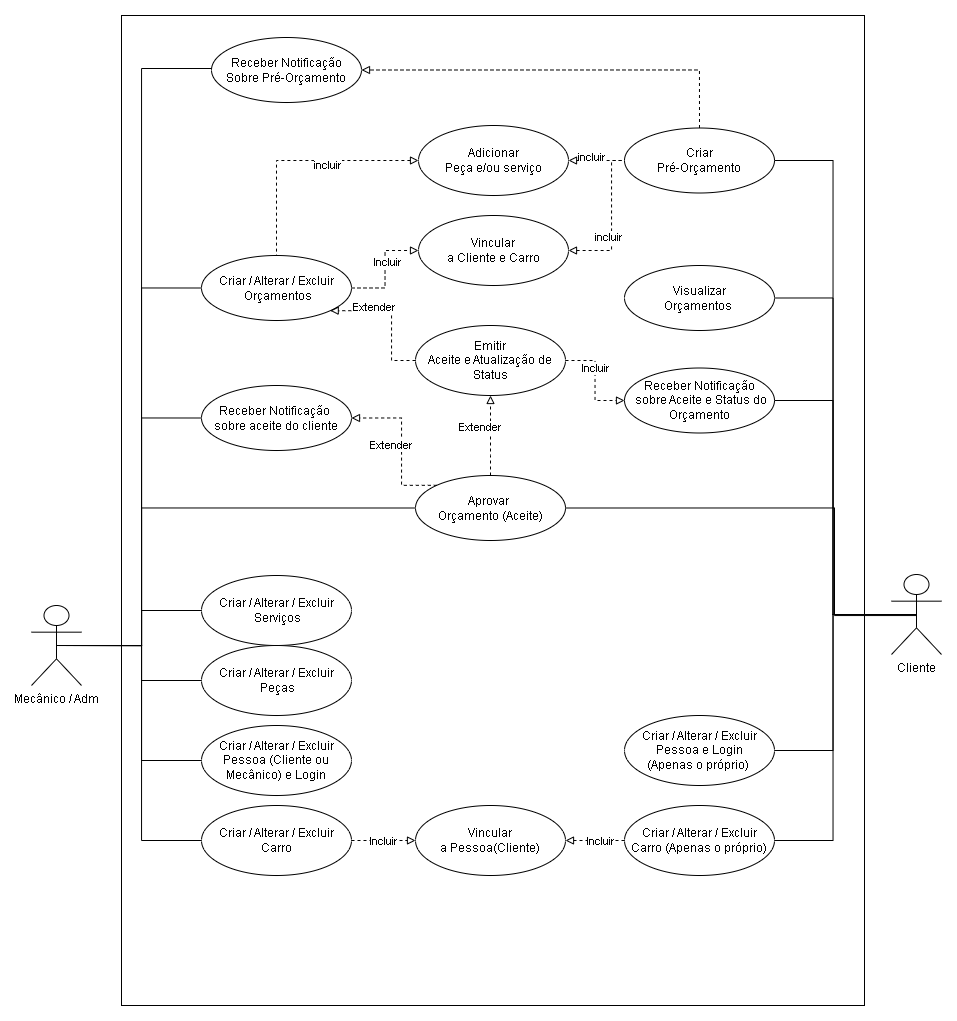

The diagram above was exported from draw.io. Its source (the exported page's mxGraphModel, read from the mxfile embedded in the PNG):
<mxGraphModel dx="1581" dy="639" grid="1" gridSize="10" guides="1" tooltips="1" connect="1" arrows="1" fold="1" page="1" pageScale="1" pageWidth="827" pageHeight="1169" math="0" shadow="0">
  <root>
    <mxCell id="0" />
    <mxCell id="1" parent="0" />
    <mxCell id="y42OrjSeI0-JP4HHdPTN-3" value="" style="rounded=0;whiteSpace=wrap;html=1;" vertex="1" parent="1">
      <mxGeometry x="130" y="530" width="743" height="990" as="geometry" />
    </mxCell>
    <mxCell id="y42OrjSeI0-JP4HHdPTN-4" value="Criar / Alterar / Excluir&lt;br style=&quot;border-color: var(--border-color);&quot;&gt;&lt;span style=&quot;&quot;&gt;&amp;nbsp;Serviços&lt;/span&gt;" style="ellipse;whiteSpace=wrap;html=1;" vertex="1" parent="1">
      <mxGeometry x="210" y="1090" width="150" height="70" as="geometry" />
    </mxCell>
    <mxCell id="y42OrjSeI0-JP4HHdPTN-8" style="edgeStyle=orthogonalEdgeStyle;rounded=0;orthogonalLoop=1;jettySize=auto;html=1;exitX=0.5;exitY=0.5;exitDx=0;exitDy=0;exitPerimeter=0;entryX=0;entryY=0.5;entryDx=0;entryDy=0;endArrow=none;endFill=0;" edge="1" parent="1" source="y42OrjSeI0-JP4HHdPTN-5" target="y42OrjSeI0-JP4HHdPTN-4">
      <mxGeometry relative="1" as="geometry" />
    </mxCell>
    <mxCell id="y42OrjSeI0-JP4HHdPTN-17" style="edgeStyle=orthogonalEdgeStyle;shape=connector;rounded=0;orthogonalLoop=1;jettySize=auto;html=1;exitX=0.5;exitY=0.5;exitDx=0;exitDy=0;exitPerimeter=0;entryX=0;entryY=0.5;entryDx=0;entryDy=0;labelBackgroundColor=default;strokeColor=default;fontFamily=Helvetica;fontSize=11;fontColor=default;endArrow=none;endFill=0;" edge="1" parent="1" source="y42OrjSeI0-JP4HHdPTN-5" target="y42OrjSeI0-JP4HHdPTN-9">
      <mxGeometry relative="1" as="geometry" />
    </mxCell>
    <mxCell id="y42OrjSeI0-JP4HHdPTN-18" style="edgeStyle=orthogonalEdgeStyle;shape=connector;rounded=0;orthogonalLoop=1;jettySize=auto;html=1;exitX=0.5;exitY=0.5;exitDx=0;exitDy=0;exitPerimeter=0;entryX=0;entryY=0.5;entryDx=0;entryDy=0;labelBackgroundColor=default;strokeColor=default;fontFamily=Helvetica;fontSize=11;fontColor=default;endArrow=none;endFill=0;" edge="1" parent="1" source="y42OrjSeI0-JP4HHdPTN-5" target="y42OrjSeI0-JP4HHdPTN-10">
      <mxGeometry relative="1" as="geometry" />
    </mxCell>
    <mxCell id="y42OrjSeI0-JP4HHdPTN-20" style="edgeStyle=orthogonalEdgeStyle;shape=connector;rounded=0;orthogonalLoop=1;jettySize=auto;html=1;exitX=0.5;exitY=0.5;exitDx=0;exitDy=0;exitPerimeter=0;entryX=0;entryY=0.5;entryDx=0;entryDy=0;labelBackgroundColor=default;strokeColor=default;fontFamily=Helvetica;fontSize=11;fontColor=default;endArrow=none;endFill=0;" edge="1" parent="1" source="y42OrjSeI0-JP4HHdPTN-5" target="y42OrjSeI0-JP4HHdPTN-19">
      <mxGeometry relative="1" as="geometry" />
    </mxCell>
    <mxCell id="y42OrjSeI0-JP4HHdPTN-29" style="edgeStyle=orthogonalEdgeStyle;shape=connector;rounded=0;orthogonalLoop=1;jettySize=auto;html=1;exitX=0.5;exitY=0.5;exitDx=0;exitDy=0;exitPerimeter=0;entryX=0;entryY=0.5;entryDx=0;entryDy=0;labelBackgroundColor=default;strokeColor=default;fontFamily=Helvetica;fontSize=11;fontColor=default;endArrow=none;endFill=0;" edge="1" parent="1" source="y42OrjSeI0-JP4HHdPTN-5" target="y42OrjSeI0-JP4HHdPTN-28">
      <mxGeometry relative="1" as="geometry" />
    </mxCell>
    <mxCell id="y42OrjSeI0-JP4HHdPTN-46" style="edgeStyle=orthogonalEdgeStyle;shape=connector;rounded=0;orthogonalLoop=1;jettySize=auto;html=1;exitX=0.5;exitY=0.5;exitDx=0;exitDy=0;exitPerimeter=0;entryX=0;entryY=0.5;entryDx=0;entryDy=0;labelBackgroundColor=default;strokeColor=default;fontFamily=Helvetica;fontSize=11;fontColor=default;endArrow=none;endFill=0;" edge="1" parent="1" source="y42OrjSeI0-JP4HHdPTN-5" target="y42OrjSeI0-JP4HHdPTN-41">
      <mxGeometry relative="1" as="geometry">
        <Array as="points">
          <mxPoint x="150" y="1160" />
          <mxPoint x="150" y="1023" />
        </Array>
      </mxGeometry>
    </mxCell>
    <mxCell id="y42OrjSeI0-JP4HHdPTN-70" style="edgeStyle=orthogonalEdgeStyle;shape=connector;rounded=0;orthogonalLoop=1;jettySize=auto;html=1;exitX=0.5;exitY=0.5;exitDx=0;exitDy=0;exitPerimeter=0;entryX=0;entryY=0.5;entryDx=0;entryDy=0;labelBackgroundColor=default;strokeColor=default;fontFamily=Helvetica;fontSize=11;fontColor=default;endArrow=none;endFill=0;" edge="1" parent="1" source="y42OrjSeI0-JP4HHdPTN-5" target="y42OrjSeI0-JP4HHdPTN-68">
      <mxGeometry relative="1" as="geometry">
        <Array as="points">
          <mxPoint x="150" y="1160" />
          <mxPoint x="150" y="583" />
        </Array>
      </mxGeometry>
    </mxCell>
    <mxCell id="y42OrjSeI0-JP4HHdPTN-89" style="edgeStyle=orthogonalEdgeStyle;shape=connector;rounded=0;orthogonalLoop=1;jettySize=auto;html=1;exitX=0.5;exitY=0.5;exitDx=0;exitDy=0;exitPerimeter=0;entryX=0;entryY=0.5;entryDx=0;entryDy=0;labelBackgroundColor=default;strokeColor=default;fontFamily=Helvetica;fontSize=11;fontColor=default;endArrow=none;endFill=0;" edge="1" parent="1" source="y42OrjSeI0-JP4HHdPTN-5" target="y42OrjSeI0-JP4HHdPTN-88">
      <mxGeometry relative="1" as="geometry">
        <Array as="points">
          <mxPoint x="150" y="1160" />
          <mxPoint x="150" y="933" />
        </Array>
      </mxGeometry>
    </mxCell>
    <mxCell id="y42OrjSeI0-JP4HHdPTN-5" value="Mecânico / Adm" style="shape=umlActor;verticalLabelPosition=bottom;verticalAlign=top;html=1;" vertex="1" parent="1">
      <mxGeometry x="40" y="1120" width="50" height="80" as="geometry" />
    </mxCell>
    <mxCell id="y42OrjSeI0-JP4HHdPTN-25" style="edgeStyle=orthogonalEdgeStyle;shape=connector;rounded=0;orthogonalLoop=1;jettySize=auto;html=1;exitX=1;exitY=0.5;exitDx=0;exitDy=0;entryX=0;entryY=0.5;entryDx=0;entryDy=0;labelBackgroundColor=default;strokeColor=none;fontFamily=Helvetica;fontSize=11;fontColor=default;endArrow=classic;fillColor=none;gradientColor=none;" edge="1" parent="1" source="y42OrjSeI0-JP4HHdPTN-9" target="y42OrjSeI0-JP4HHdPTN-24">
      <mxGeometry relative="1" as="geometry" />
    </mxCell>
    <mxCell id="y42OrjSeI0-JP4HHdPTN-26" style="edgeStyle=orthogonalEdgeStyle;shape=connector;rounded=0;orthogonalLoop=1;jettySize=auto;html=1;exitX=1;exitY=0.5;exitDx=0;exitDy=0;entryX=0;entryY=0.5;entryDx=0;entryDy=0;dashed=1;labelBackgroundColor=default;strokeColor=default;fontFamily=Helvetica;fontSize=11;fontColor=default;startArrow=none;startFill=0;endArrow=block;endFill=0;" edge="1" parent="1" source="y42OrjSeI0-JP4HHdPTN-9" target="y42OrjSeI0-JP4HHdPTN-24">
      <mxGeometry relative="1" as="geometry" />
    </mxCell>
    <mxCell id="y42OrjSeI0-JP4HHdPTN-27" value="Incluir" style="edgeLabel;html=1;align=center;verticalAlign=middle;resizable=0;points=[];fontSize=11;fontFamily=Helvetica;fontColor=default;" vertex="1" connectable="0" parent="y42OrjSeI0-JP4HHdPTN-26">
      <mxGeometry x="0.1554" y="-2" relative="1" as="geometry">
        <mxPoint as="offset" />
      </mxGeometry>
    </mxCell>
    <mxCell id="y42OrjSeI0-JP4HHdPTN-9" value="Criar / Alterar / Excluir&lt;br style=&quot;border-color: var(--border-color);&quot;&gt;&lt;span style=&quot;&quot;&gt;&amp;nbsp;Orçamentos&lt;/span&gt;" style="ellipse;whiteSpace=wrap;html=1;" vertex="1" parent="1">
      <mxGeometry x="210" y="770" width="150" height="65" as="geometry" />
    </mxCell>
    <mxCell id="y42OrjSeI0-JP4HHdPTN-10" value="Criar / Alterar / Excluir&lt;br style=&quot;border-color: var(--border-color);&quot;&gt;&lt;span style=&quot;&quot;&gt;&amp;nbsp;Peças&lt;/span&gt;" style="ellipse;whiteSpace=wrap;html=1;" vertex="1" parent="1">
      <mxGeometry x="210" y="1160" width="150" height="70" as="geometry" />
    </mxCell>
    <mxCell id="y42OrjSeI0-JP4HHdPTN-13" style="edgeStyle=orthogonalEdgeStyle;rounded=0;orthogonalLoop=1;jettySize=auto;html=1;exitX=0;exitY=0.5;exitDx=0;exitDy=0;dashed=1;endArrow=none;endFill=0;startArrow=block;startFill=0;" edge="1" parent="1" source="y42OrjSeI0-JP4HHdPTN-12" target="y42OrjSeI0-JP4HHdPTN-9">
      <mxGeometry relative="1" as="geometry" />
    </mxCell>
    <mxCell id="y42OrjSeI0-JP4HHdPTN-14" value="incluir" style="edgeLabel;html=1;align=center;verticalAlign=middle;resizable=0;points=[];" vertex="1" connectable="0" parent="y42OrjSeI0-JP4HHdPTN-13">
      <mxGeometry x="-0.2272" y="4" relative="1" as="geometry">
        <mxPoint as="offset" />
      </mxGeometry>
    </mxCell>
    <mxCell id="y42OrjSeI0-JP4HHdPTN-12" value="Adicionar&lt;br&gt;Peça e/ou serviço" style="ellipse;whiteSpace=wrap;html=1;" vertex="1" parent="1">
      <mxGeometry x="427" y="640" width="150" height="70" as="geometry" />
    </mxCell>
    <mxCell id="y42OrjSeI0-JP4HHdPTN-19" value="Criar / Alterar / Excluir&lt;br style=&quot;border-color: var(--border-color);&quot;&gt;Pessoa (Cliente ou Mecânico) e Login" style="ellipse;whiteSpace=wrap;html=1;" vertex="1" parent="1">
      <mxGeometry x="210" y="1240" width="150" height="70" as="geometry" />
    </mxCell>
    <mxCell id="y42OrjSeI0-JP4HHdPTN-24" value="Vincular&lt;br&gt;a Cliente e Carro" style="ellipse;whiteSpace=wrap;html=1;" vertex="1" parent="1">
      <mxGeometry x="427" y="730" width="150" height="70" as="geometry" />
    </mxCell>
    <mxCell id="y42OrjSeI0-JP4HHdPTN-33" style="edgeStyle=orthogonalEdgeStyle;shape=connector;rounded=0;orthogonalLoop=1;jettySize=auto;html=1;exitX=1;exitY=0.5;exitDx=0;exitDy=0;entryX=0;entryY=0.5;entryDx=0;entryDy=0;dashed=1;labelBackgroundColor=default;strokeColor=default;fontFamily=Helvetica;fontSize=11;fontColor=default;startArrow=none;startFill=0;endArrow=block;endFill=0;" edge="1" parent="1" source="y42OrjSeI0-JP4HHdPTN-28" target="y42OrjSeI0-JP4HHdPTN-30">
      <mxGeometry relative="1" as="geometry" />
    </mxCell>
    <mxCell id="y42OrjSeI0-JP4HHdPTN-34" value="Incluir" style="edgeLabel;html=1;align=center;verticalAlign=middle;resizable=0;points=[];fontSize=11;fontFamily=Helvetica;fontColor=default;" vertex="1" connectable="0" parent="y42OrjSeI0-JP4HHdPTN-33">
      <mxGeometry x="-0.3937" y="1" relative="1" as="geometry">
        <mxPoint x="13" y="1" as="offset" />
      </mxGeometry>
    </mxCell>
    <mxCell id="y42OrjSeI0-JP4HHdPTN-28" value="Criar / Alterar / Excluir&lt;br style=&quot;border-color: var(--border-color);&quot;&gt;Carro" style="ellipse;whiteSpace=wrap;html=1;" vertex="1" parent="1">
      <mxGeometry x="210" y="1320" width="150" height="70" as="geometry" />
    </mxCell>
    <mxCell id="y42OrjSeI0-JP4HHdPTN-30" value="Vincular&lt;br&gt;a Pessoa(Cliente)" style="ellipse;whiteSpace=wrap;html=1;" vertex="1" parent="1">
      <mxGeometry x="424" y="1320" width="150" height="70" as="geometry" />
    </mxCell>
    <mxCell id="y42OrjSeI0-JP4HHdPTN-55" style="edgeStyle=orthogonalEdgeStyle;shape=connector;rounded=0;orthogonalLoop=1;jettySize=auto;html=1;exitX=1;exitY=0.5;exitDx=0;exitDy=0;entryX=0;entryY=0.5;entryDx=0;entryDy=0;dashed=1;labelBackgroundColor=default;strokeColor=default;fontFamily=Helvetica;fontSize=11;fontColor=default;startArrow=none;startFill=0;endArrow=block;endFill=0;" edge="1" parent="1" source="y42OrjSeI0-JP4HHdPTN-38" target="y42OrjSeI0-JP4HHdPTN-50">
      <mxGeometry relative="1" as="geometry" />
    </mxCell>
    <mxCell id="y42OrjSeI0-JP4HHdPTN-56" value="Incluir" style="edgeLabel;html=1;align=center;verticalAlign=middle;resizable=0;points=[];fontSize=11;fontFamily=Helvetica;fontColor=default;" vertex="1" connectable="0" parent="y42OrjSeI0-JP4HHdPTN-55">
      <mxGeometry x="-0.2641" relative="1" as="geometry">
        <mxPoint as="offset" />
      </mxGeometry>
    </mxCell>
    <mxCell id="y42OrjSeI0-JP4HHdPTN-38" value="Emitir&lt;br&gt;Aceite e Atualização de Status" style="ellipse;whiteSpace=wrap;html=1;" vertex="1" parent="1">
      <mxGeometry x="424" y="840" width="150" height="70" as="geometry" />
    </mxCell>
    <mxCell id="y42OrjSeI0-JP4HHdPTN-41" value="Aprovar&amp;nbsp;&lt;br&gt;Orçamento (Aceite)" style="ellipse;whiteSpace=wrap;html=1;" vertex="1" parent="1">
      <mxGeometry x="424" y="990" width="150" height="65" as="geometry" />
    </mxCell>
    <mxCell id="y42OrjSeI0-JP4HHdPTN-44" style="edgeStyle=orthogonalEdgeStyle;shape=connector;rounded=0;orthogonalLoop=1;jettySize=auto;html=1;exitX=0.5;exitY=0;exitDx=0;exitDy=0;entryX=0.5;entryY=1;entryDx=0;entryDy=0;dashed=1;labelBackgroundColor=default;strokeColor=default;fontFamily=Helvetica;fontSize=11;fontColor=default;startArrow=none;startFill=0;endArrow=block;endFill=0;" edge="1" parent="1" source="y42OrjSeI0-JP4HHdPTN-41" target="y42OrjSeI0-JP4HHdPTN-38">
      <mxGeometry relative="1" as="geometry">
        <mxPoint x="434" y="925" as="sourcePoint" />
        <mxPoint x="348" y="835" as="targetPoint" />
        <Array as="points">
          <mxPoint x="499" y="970" />
          <mxPoint x="499" y="970" />
        </Array>
      </mxGeometry>
    </mxCell>
    <mxCell id="y42OrjSeI0-JP4HHdPTN-45" value="Extender" style="edgeLabel;html=1;align=center;verticalAlign=middle;resizable=0;points=[];fontSize=11;fontFamily=Helvetica;fontColor=default;" vertex="1" connectable="0" parent="y42OrjSeI0-JP4HHdPTN-44">
      <mxGeometry x="0.1554" y="-2" relative="1" as="geometry">
        <mxPoint x="-13" y="-2" as="offset" />
      </mxGeometry>
    </mxCell>
    <mxCell id="y42OrjSeI0-JP4HHdPTN-49" style="edgeStyle=orthogonalEdgeStyle;shape=connector;rounded=0;orthogonalLoop=1;jettySize=auto;html=1;exitX=0.5;exitY=0.5;exitDx=0;exitDy=0;exitPerimeter=0;entryX=1;entryY=0.5;entryDx=0;entryDy=0;labelBackgroundColor=default;strokeColor=default;fontFamily=Helvetica;fontSize=11;fontColor=default;endArrow=none;endFill=0;" edge="1" parent="1" source="y42OrjSeI0-JP4HHdPTN-47" target="y42OrjSeI0-JP4HHdPTN-48">
      <mxGeometry relative="1" as="geometry" />
    </mxCell>
    <mxCell id="y42OrjSeI0-JP4HHdPTN-51" style="edgeStyle=orthogonalEdgeStyle;shape=connector;rounded=0;orthogonalLoop=1;jettySize=auto;html=1;exitX=0.5;exitY=0.5;exitDx=0;exitDy=0;exitPerimeter=0;entryX=1;entryY=0.5;entryDx=0;entryDy=0;labelBackgroundColor=default;strokeColor=default;fontFamily=Helvetica;fontSize=11;fontColor=default;endArrow=none;endFill=0;" edge="1" parent="1" source="y42OrjSeI0-JP4HHdPTN-47" target="y42OrjSeI0-JP4HHdPTN-50">
      <mxGeometry relative="1" as="geometry" />
    </mxCell>
    <mxCell id="y42OrjSeI0-JP4HHdPTN-59" style="edgeStyle=orthogonalEdgeStyle;shape=connector;rounded=0;orthogonalLoop=1;jettySize=auto;html=1;exitX=0.5;exitY=0.5;exitDx=0;exitDy=0;exitPerimeter=0;entryX=1;entryY=0.5;entryDx=0;entryDy=0;labelBackgroundColor=default;strokeColor=default;fontFamily=Helvetica;fontSize=11;fontColor=default;endArrow=none;endFill=0;" edge="1" parent="1" source="y42OrjSeI0-JP4HHdPTN-47" target="y42OrjSeI0-JP4HHdPTN-57">
      <mxGeometry relative="1" as="geometry" />
    </mxCell>
    <mxCell id="y42OrjSeI0-JP4HHdPTN-67" style="edgeStyle=orthogonalEdgeStyle;shape=connector;rounded=0;orthogonalLoop=1;jettySize=auto;html=1;exitX=0.5;exitY=0.5;exitDx=0;exitDy=0;exitPerimeter=0;entryX=1;entryY=0.5;entryDx=0;entryDy=0;labelBackgroundColor=default;strokeColor=default;fontFamily=Helvetica;fontSize=11;fontColor=default;endArrow=none;endFill=0;" edge="1" parent="1" source="y42OrjSeI0-JP4HHdPTN-47" target="y42OrjSeI0-JP4HHdPTN-41">
      <mxGeometry relative="1" as="geometry">
        <Array as="points">
          <mxPoint x="843" y="1130" />
          <mxPoint x="843" y="1023" />
        </Array>
      </mxGeometry>
    </mxCell>
    <mxCell id="y42OrjSeI0-JP4HHdPTN-86" style="edgeStyle=orthogonalEdgeStyle;shape=connector;rounded=0;orthogonalLoop=1;jettySize=auto;html=1;exitX=0.5;exitY=0.5;exitDx=0;exitDy=0;exitPerimeter=0;entryX=1;entryY=0.5;entryDx=0;entryDy=0;labelBackgroundColor=default;strokeColor=default;fontFamily=Helvetica;fontSize=11;fontColor=default;endArrow=none;endFill=0;" edge="1" parent="1" source="y42OrjSeI0-JP4HHdPTN-47" target="y42OrjSeI0-JP4HHdPTN-79">
      <mxGeometry relative="1" as="geometry" />
    </mxCell>
    <mxCell id="y42OrjSeI0-JP4HHdPTN-87" style="edgeStyle=orthogonalEdgeStyle;shape=connector;rounded=0;orthogonalLoop=1;jettySize=auto;html=1;exitX=0.5;exitY=0.5;exitDx=0;exitDy=0;exitPerimeter=0;entryX=1;entryY=0.5;entryDx=0;entryDy=0;labelBackgroundColor=default;strokeColor=default;fontFamily=Helvetica;fontSize=11;fontColor=default;endArrow=none;endFill=0;" edge="1" parent="1" source="y42OrjSeI0-JP4HHdPTN-47" target="y42OrjSeI0-JP4HHdPTN-78">
      <mxGeometry relative="1" as="geometry" />
    </mxCell>
    <mxCell id="y42OrjSeI0-JP4HHdPTN-47" value="Cliente" style="shape=umlActor;verticalLabelPosition=bottom;verticalAlign=top;html=1;" vertex="1" parent="1">
      <mxGeometry x="900" y="1089" width="50" height="80" as="geometry" />
    </mxCell>
    <mxCell id="y42OrjSeI0-JP4HHdPTN-48" value="Visualizar&lt;br&gt;Orçamentos&amp;nbsp;" style="ellipse;whiteSpace=wrap;html=1;" vertex="1" parent="1">
      <mxGeometry x="633" y="780" width="150" height="65" as="geometry" />
    </mxCell>
    <mxCell id="y42OrjSeI0-JP4HHdPTN-50" value="Receber Notificação&lt;br&gt;&amp;nbsp;sobre Aceite e Status do Orçamento" style="ellipse;whiteSpace=wrap;html=1;" vertex="1" parent="1">
      <mxGeometry x="633" y="882.5" width="150" height="65" as="geometry" />
    </mxCell>
    <mxCell id="y42OrjSeI0-JP4HHdPTN-72" style="edgeStyle=orthogonalEdgeStyle;shape=connector;rounded=0;orthogonalLoop=1;jettySize=auto;html=1;exitX=0.5;exitY=0;exitDx=0;exitDy=0;entryX=1;entryY=0.5;entryDx=0;entryDy=0;dashed=1;labelBackgroundColor=default;strokeColor=default;fontFamily=Helvetica;fontSize=11;fontColor=default;startArrow=none;startFill=0;endArrow=block;endFill=0;" edge="1" parent="1" source="y42OrjSeI0-JP4HHdPTN-57" target="y42OrjSeI0-JP4HHdPTN-68">
      <mxGeometry relative="1" as="geometry" />
    </mxCell>
    <mxCell id="y42OrjSeI0-JP4HHdPTN-57" value="Criar&lt;br&gt;Pré-Orçamento" style="ellipse;whiteSpace=wrap;html=1;" vertex="1" parent="1">
      <mxGeometry x="633" y="642.5" width="150" height="65" as="geometry" />
    </mxCell>
    <mxCell id="y42OrjSeI0-JP4HHdPTN-61" style="edgeStyle=orthogonalEdgeStyle;rounded=0;orthogonalLoop=1;jettySize=auto;html=1;exitX=1;exitY=0.5;exitDx=0;exitDy=0;dashed=1;endArrow=none;endFill=0;startArrow=block;startFill=0;entryX=0;entryY=0.5;entryDx=0;entryDy=0;" edge="1" parent="1" source="y42OrjSeI0-JP4HHdPTN-12" target="y42OrjSeI0-JP4HHdPTN-57">
      <mxGeometry relative="1" as="geometry">
        <mxPoint x="437" y="685" as="sourcePoint" />
        <mxPoint x="295" y="780" as="targetPoint" />
      </mxGeometry>
    </mxCell>
    <mxCell id="y42OrjSeI0-JP4HHdPTN-62" value="incluir" style="edgeLabel;html=1;align=center;verticalAlign=middle;resizable=0;points=[];" vertex="1" connectable="0" parent="y42OrjSeI0-JP4HHdPTN-61">
      <mxGeometry x="-0.2272" y="4" relative="1" as="geometry">
        <mxPoint as="offset" />
      </mxGeometry>
    </mxCell>
    <mxCell id="y42OrjSeI0-JP4HHdPTN-68" value="Receber Notificação&lt;br&gt;Sobre Pré-Orçamento" style="ellipse;whiteSpace=wrap;html=1;" vertex="1" parent="1">
      <mxGeometry x="220" y="552" width="150" height="65" as="geometry" />
    </mxCell>
    <mxCell id="y42OrjSeI0-JP4HHdPTN-74" style="edgeStyle=orthogonalEdgeStyle;rounded=0;orthogonalLoop=1;jettySize=auto;html=1;exitX=1;exitY=0.5;exitDx=0;exitDy=0;dashed=1;endArrow=none;endFill=0;startArrow=block;startFill=0;entryX=0;entryY=0.5;entryDx=0;entryDy=0;" edge="1" parent="1" source="y42OrjSeI0-JP4HHdPTN-24" target="y42OrjSeI0-JP4HHdPTN-57">
      <mxGeometry relative="1" as="geometry">
        <mxPoint x="587" y="685" as="sourcePoint" />
        <mxPoint x="643" y="685" as="targetPoint" />
        <Array as="points">
          <mxPoint x="620" y="765" />
          <mxPoint x="620" y="675" />
        </Array>
      </mxGeometry>
    </mxCell>
    <mxCell id="y42OrjSeI0-JP4HHdPTN-75" value="incluir" style="edgeLabel;html=1;align=center;verticalAlign=middle;resizable=0;points=[];" vertex="1" connectable="0" parent="y42OrjSeI0-JP4HHdPTN-74">
      <mxGeometry x="-0.2272" y="4" relative="1" as="geometry">
        <mxPoint as="offset" />
      </mxGeometry>
    </mxCell>
    <mxCell id="y42OrjSeI0-JP4HHdPTN-78" value="Criar / Alterar / Excluir&lt;br style=&quot;border-color: var(--border-color);&quot;&gt;Pessoa e Login &lt;br&gt;(Apenas o próprio)&amp;nbsp;" style="ellipse;whiteSpace=wrap;html=1;" vertex="1" parent="1">
      <mxGeometry x="633" y="1230" width="150" height="70" as="geometry" />
    </mxCell>
    <mxCell id="y42OrjSeI0-JP4HHdPTN-79" value="Criar / Alterar / Excluir&lt;br style=&quot;border-color: var(--border-color);&quot;&gt;Carro (Apenas o próprio)" style="ellipse;whiteSpace=wrap;html=1;" vertex="1" parent="1">
      <mxGeometry x="633" y="1320" width="150" height="70" as="geometry" />
    </mxCell>
    <mxCell id="y42OrjSeI0-JP4HHdPTN-80" style="edgeStyle=orthogonalEdgeStyle;shape=connector;rounded=0;orthogonalLoop=1;jettySize=auto;html=1;exitX=0;exitY=0.5;exitDx=0;exitDy=0;entryX=1;entryY=0.5;entryDx=0;entryDy=0;dashed=1;labelBackgroundColor=default;strokeColor=default;fontFamily=Helvetica;fontSize=11;fontColor=default;startArrow=none;startFill=0;endArrow=block;endFill=0;" edge="1" parent="1" source="y42OrjSeI0-JP4HHdPTN-79" target="y42OrjSeI0-JP4HHdPTN-30">
      <mxGeometry relative="1" as="geometry">
        <mxPoint x="370" y="1365" as="sourcePoint" />
        <mxPoint x="434" y="1365" as="targetPoint" />
      </mxGeometry>
    </mxCell>
    <mxCell id="y42OrjSeI0-JP4HHdPTN-81" value="Incluir" style="edgeLabel;html=1;align=center;verticalAlign=middle;resizable=0;points=[];fontSize=11;fontFamily=Helvetica;fontColor=default;" vertex="1" connectable="0" parent="y42OrjSeI0-JP4HHdPTN-80">
      <mxGeometry x="-0.3937" y="1" relative="1" as="geometry">
        <mxPoint x="-7" y="-1" as="offset" />
      </mxGeometry>
    </mxCell>
    <mxCell id="y42OrjSeI0-JP4HHdPTN-88" value="Receber Notificação&amp;nbsp;&lt;br&gt;sobre aceite do cliente" style="ellipse;whiteSpace=wrap;html=1;" vertex="1" parent="1">
      <mxGeometry x="210" y="900" width="150" height="65" as="geometry" />
    </mxCell>
    <mxCell id="y42OrjSeI0-JP4HHdPTN-91" style="edgeStyle=orthogonalEdgeStyle;shape=connector;rounded=0;orthogonalLoop=1;jettySize=auto;html=1;exitX=0;exitY=0;exitDx=0;exitDy=0;entryX=1;entryY=0.5;entryDx=0;entryDy=0;dashed=1;labelBackgroundColor=default;strokeColor=default;fontFamily=Helvetica;fontSize=11;fontColor=default;startArrow=none;startFill=0;endArrow=block;endFill=0;" edge="1" parent="1" source="y42OrjSeI0-JP4HHdPTN-41" target="y42OrjSeI0-JP4HHdPTN-88">
      <mxGeometry relative="1" as="geometry">
        <mxPoint x="509" y="1000" as="sourcePoint" />
        <mxPoint x="509" y="920" as="targetPoint" />
        <Array as="points">
          <mxPoint x="410" y="1000" />
          <mxPoint x="410" y="933" />
        </Array>
      </mxGeometry>
    </mxCell>
    <mxCell id="y42OrjSeI0-JP4HHdPTN-92" value="Extender" style="edgeLabel;html=1;align=center;verticalAlign=middle;resizable=0;points=[];fontSize=11;fontFamily=Helvetica;fontColor=default;" vertex="1" connectable="0" parent="y42OrjSeI0-JP4HHdPTN-91">
      <mxGeometry x="0.1554" y="-2" relative="1" as="geometry">
        <mxPoint x="-13" y="13" as="offset" />
      </mxGeometry>
    </mxCell>
    <mxCell id="y42OrjSeI0-JP4HHdPTN-94" style="edgeStyle=orthogonalEdgeStyle;shape=connector;rounded=0;orthogonalLoop=1;jettySize=auto;html=1;exitX=0.5;exitY=1;exitDx=0;exitDy=0;dashed=1;labelBackgroundColor=default;strokeColor=default;fontFamily=Helvetica;fontSize=11;fontColor=default;startArrow=none;startFill=0;endArrow=block;endFill=0;" edge="1" parent="1" source="y42OrjSeI0-JP4HHdPTN-88" target="y42OrjSeI0-JP4HHdPTN-88">
      <mxGeometry relative="1" as="geometry" />
    </mxCell>
    <mxCell id="y42OrjSeI0-JP4HHdPTN-95" style="edgeStyle=orthogonalEdgeStyle;shape=connector;rounded=0;orthogonalLoop=1;jettySize=auto;html=1;exitX=0;exitY=0.5;exitDx=0;exitDy=0;entryX=1;entryY=1;entryDx=0;entryDy=0;dashed=1;labelBackgroundColor=default;strokeColor=default;fontFamily=Helvetica;fontSize=11;fontColor=default;startArrow=none;startFill=0;endArrow=block;endFill=0;" edge="1" parent="1" source="y42OrjSeI0-JP4HHdPTN-38" target="y42OrjSeI0-JP4HHdPTN-9">
      <mxGeometry relative="1" as="geometry">
        <mxPoint x="509" y="1000" as="sourcePoint" />
        <mxPoint x="509" y="920" as="targetPoint" />
        <Array as="points">
          <mxPoint x="400" y="875" />
          <mxPoint x="400" y="825" />
        </Array>
      </mxGeometry>
    </mxCell>
    <mxCell id="y42OrjSeI0-JP4HHdPTN-96" value="Extender" style="edgeLabel;html=1;align=center;verticalAlign=middle;resizable=0;points=[];fontSize=11;fontFamily=Helvetica;fontColor=default;" vertex="1" connectable="0" parent="y42OrjSeI0-JP4HHdPTN-95">
      <mxGeometry x="0.1554" y="-2" relative="1" as="geometry">
        <mxPoint x="-13" y="-2" as="offset" />
      </mxGeometry>
    </mxCell>
  </root>
</mxGraphModel>